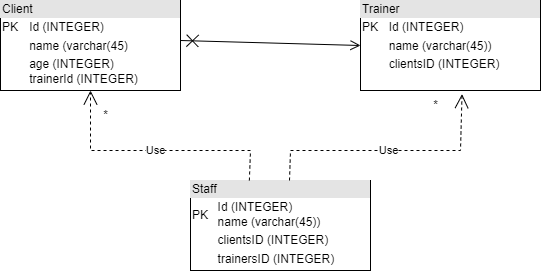

The diagram above was exported from draw.io. Its source (the exported page's mxGraphModel, read from the mxfile embedded in the PNG):
<mxGraphModel dx="1290" dy="522" grid="1" gridSize="10" guides="1" tooltips="1" connect="1" arrows="1" fold="1" page="1" pageScale="1" pageWidth="827" pageHeight="1169" math="0" shadow="0">
  <root>
    <mxCell id="0" />
    <mxCell id="1" parent="0" />
    <mxCell id="kxW5QviuJDEtoOZlDOTd-1" value="&lt;div style=&quot;box-sizing:border-box;width:100%;background:#e4e4e4;padding:2px;&quot;&gt;Client&lt;/div&gt;&lt;table style=&quot;width:100%;font-size:1em;&quot; cellpadding=&quot;2&quot; cellspacing=&quot;0&quot;&gt;&lt;tbody&gt;&lt;tr&gt;&lt;td&gt;PK&lt;/td&gt;&lt;td&gt;Id (INTEGER)&lt;/td&gt;&lt;/tr&gt;&lt;tr&gt;&lt;td&gt;&lt;br&gt;&lt;/td&gt;&lt;td&gt;name (varchar(45)&lt;/td&gt;&lt;/tr&gt;&lt;tr&gt;&lt;td&gt;&lt;/td&gt;&lt;td&gt;age (INTEGER)&lt;br&gt;trainerId (INTEGER)&lt;/td&gt;&lt;/tr&gt;&lt;/tbody&gt;&lt;/table&gt;" style="verticalAlign=top;align=left;overflow=fill;html=1;whiteSpace=wrap;" parent="1" vertex="1">
      <mxGeometry x="110" y="70" width="180" height="90" as="geometry" />
    </mxCell>
    <mxCell id="kxW5QviuJDEtoOZlDOTd-2" value="&lt;div style=&quot;box-sizing:border-box;width:100%;background:#e4e4e4;padding:2px;&quot;&gt;Trainer&lt;/div&gt;&lt;table style=&quot;width:100%;font-size:1em;&quot; cellpadding=&quot;2&quot; cellspacing=&quot;0&quot;&gt;&lt;tbody&gt;&lt;tr&gt;&lt;td&gt;PK&lt;/td&gt;&lt;td&gt;Id (INTEGER)&lt;/td&gt;&lt;/tr&gt;&lt;tr&gt;&lt;td&gt;&lt;br&gt;&lt;/td&gt;&lt;td&gt;name (varchar(45))&lt;/td&gt;&lt;/tr&gt;&lt;tr&gt;&lt;td&gt;&lt;/td&gt;&lt;td&gt;clientsID (INTEGER)&lt;br&gt;&lt;/td&gt;&lt;/tr&gt;&lt;/tbody&gt;&lt;/table&gt;&amp;nbsp;" style="verticalAlign=top;align=left;overflow=fill;html=1;whiteSpace=wrap;" parent="1" vertex="1">
      <mxGeometry x="470" y="70" width="180" height="90" as="geometry" />
    </mxCell>
    <mxCell id="kxW5QviuJDEtoOZlDOTd-3" value="" style="endArrow=open;startArrow=cross;endFill=0;startFill=0;endSize=8;startSize=10;html=1;rounded=0;entryX=0;entryY=0.5;entryDx=0;entryDy=0;" parent="1" target="kxW5QviuJDEtoOZlDOTd-2" edge="1">
      <mxGeometry width="160" relative="1" as="geometry">
        <mxPoint x="290" y="110" as="sourcePoint" />
        <mxPoint x="450" y="110" as="targetPoint" />
      </mxGeometry>
    </mxCell>
    <mxCell id="kxW5QviuJDEtoOZlDOTd-4" value="&lt;div style=&quot;box-sizing:border-box;width:100%;background:#e4e4e4;padding:2px;&quot;&gt;Staff&lt;/div&gt;&lt;table style=&quot;width:100%;font-size:1em;&quot; cellpadding=&quot;2&quot; cellspacing=&quot;0&quot;&gt;&lt;tbody&gt;&lt;tr&gt;&lt;td&gt;PK&lt;/td&gt;&lt;td&gt;Id (INTEGER)&lt;br&gt;name (varchar(45))&lt;/td&gt;&lt;/tr&gt;&lt;tr&gt;&lt;td&gt;&lt;br&gt;&lt;/td&gt;&lt;td&gt;clientsID (INTEGER)&lt;/td&gt;&lt;/tr&gt;&lt;tr&gt;&lt;td&gt;&lt;/td&gt;&lt;td&gt;trainersID (INTEGER)&lt;/td&gt;&lt;/tr&gt;&lt;/tbody&gt;&lt;/table&gt;" style="verticalAlign=top;align=left;overflow=fill;html=1;whiteSpace=wrap;" parent="1" vertex="1">
      <mxGeometry x="300" y="250" width="180" height="90" as="geometry" />
    </mxCell>
    <mxCell id="kxW5QviuJDEtoOZlDOTd-5" value="Use" style="endArrow=open;endSize=12;dashed=1;html=1;rounded=0;entryX=0.5;entryY=1;entryDx=0;entryDy=0;exitX=0.327;exitY=0;exitDx=0;exitDy=0;exitPerimeter=0;" parent="1" source="kxW5QviuJDEtoOZlDOTd-4" target="kxW5QviuJDEtoOZlDOTd-1" edge="1">
      <mxGeometry width="160" relative="1" as="geometry">
        <mxPoint x="390" y="220" as="sourcePoint" />
        <mxPoint x="400" y="220" as="targetPoint" />
        <Array as="points">
          <mxPoint x="360" y="220" />
          <mxPoint x="200" y="220" />
        </Array>
      </mxGeometry>
    </mxCell>
    <mxCell id="kxW5QviuJDEtoOZlDOTd-6" value="*" style="text;html=1;align=center;verticalAlign=middle;resizable=0;points=[];autosize=1;strokeColor=none;fillColor=none;" parent="1" vertex="1">
      <mxGeometry x="200" y="170" width="30" height="30" as="geometry" />
    </mxCell>
    <mxCell id="kxW5QviuJDEtoOZlDOTd-7" value="Use" style="endArrow=open;endSize=12;dashed=1;html=1;rounded=0;entryX=0.564;entryY=1.04;entryDx=0;entryDy=0;exitX=0.327;exitY=0;exitDx=0;exitDy=0;exitPerimeter=0;entryPerimeter=0;" parent="1" target="kxW5QviuJDEtoOZlDOTd-2" edge="1">
      <mxGeometry width="160" relative="1" as="geometry">
        <mxPoint x="399" y="250" as="sourcePoint" />
        <mxPoint x="240" y="160" as="targetPoint" />
        <Array as="points">
          <mxPoint x="400" y="220" />
          <mxPoint x="570" y="220" />
        </Array>
      </mxGeometry>
    </mxCell>
    <mxCell id="kxW5QviuJDEtoOZlDOTd-8" value="*" style="text;html=1;align=center;verticalAlign=middle;resizable=0;points=[];autosize=1;strokeColor=none;fillColor=none;" parent="1" vertex="1">
      <mxGeometry x="530" y="160" width="30" height="30" as="geometry" />
    </mxCell>
  </root>
</mxGraphModel>